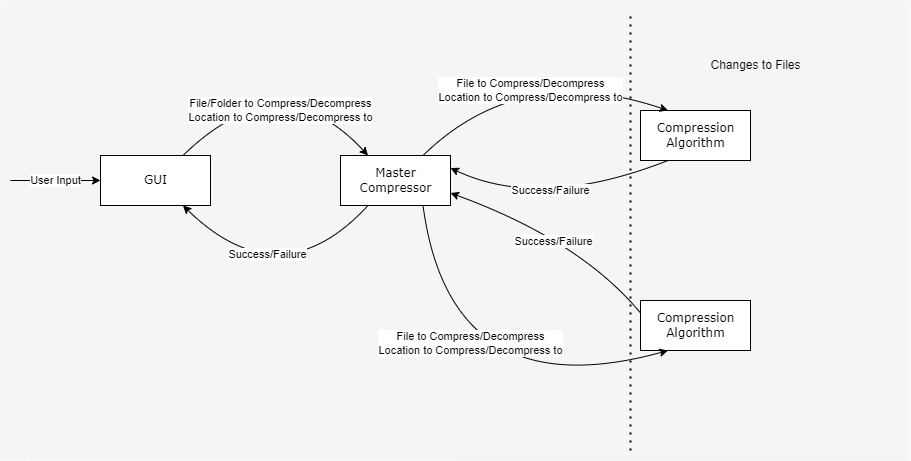

The diagram above was exported from draw.io. Its source (the exported page's mxGraphModel, read from the mxfile embedded in the PNG):
<mxGraphModel dx="1038" dy="539" grid="1" gridSize="10" guides="1" tooltips="1" connect="1" arrows="1" fold="1" page="1" pageScale="1" pageWidth="1100" pageHeight="850" background="none" math="0" shadow="0">
  <root>
    <mxCell id="0" />
    <mxCell id="1" parent="0" />
    <mxCell id="MXj_YLNpcAtDC1EQ0Zpd-1" value="" style="rounded=0;whiteSpace=wrap;html=1;strokeColor=none;fillColor=#f5f5f5;fontColor=#333333;" parent="1" vertex="1">
      <mxGeometry x="60" width="910" height="460" as="geometry" />
    </mxCell>
    <mxCell id="39150e848f15840c-4" value="GUI" style="html=1;rounded=0;shadow=0;comic=0;labelBackgroundColor=none;strokeWidth=1;fontFamily=Verdana;fontSize=12;align=center;" parent="1" vertex="1">
      <mxGeometry x="160" y="155" width="110" height="50" as="geometry" />
    </mxCell>
    <mxCell id="kt-uvS14YlQVZAX-d8dn-2" value="Master&lt;br&gt;Compressor" style="html=1;rounded=0;shadow=0;comic=0;labelBackgroundColor=none;strokeWidth=1;fontFamily=Verdana;fontSize=12;align=center;" parent="1" vertex="1">
      <mxGeometry x="400" y="155" width="110" height="50" as="geometry" />
    </mxCell>
    <mxCell id="kt-uvS14YlQVZAX-d8dn-3" value="Compression&lt;br&gt;Algorithm" style="html=1;rounded=0;shadow=0;comic=0;labelBackgroundColor=none;strokeWidth=1;fontFamily=Verdana;fontSize=12;align=center;" parent="1" vertex="1">
      <mxGeometry x="700" y="110" width="110" height="50" as="geometry" />
    </mxCell>
    <mxCell id="kt-uvS14YlQVZAX-d8dn-4" value="File/Folder to Compress/Decompress&lt;br&gt;Location to Compress/Decompress to" style="curved=1;endArrow=classic;html=1;rounded=0;entryX=0.25;entryY=0;entryDx=0;entryDy=0;exitX=0.75;exitY=0;exitDx=0;exitDy=0;" parent="1" source="39150e848f15840c-4" target="kt-uvS14YlQVZAX-d8dn-2" edge="1">
      <mxGeometry x="0.3036" y="-34" width="50" height="50" relative="1" as="geometry">
        <mxPoint x="200" y="110" as="sourcePoint" />
        <mxPoint x="550" y="240" as="targetPoint" />
        <Array as="points">
          <mxPoint x="340" y="60" />
        </Array>
        <mxPoint as="offset" />
      </mxGeometry>
    </mxCell>
    <mxCell id="kt-uvS14YlQVZAX-d8dn-6" value="" style="curved=1;endArrow=classic;html=1;rounded=0;entryX=0.75;entryY=1;entryDx=0;entryDy=0;exitX=0.25;exitY=1;exitDx=0;exitDy=0;" parent="1" source="kt-uvS14YlQVZAX-d8dn-2" target="39150e848f15840c-4" edge="1">
      <mxGeometry width="50" height="50" relative="1" as="geometry">
        <mxPoint x="260" y="285" as="sourcePoint" />
        <mxPoint x="417.5" y="285" as="targetPoint" />
        <Array as="points">
          <mxPoint x="340" y="300" />
        </Array>
      </mxGeometry>
    </mxCell>
    <mxCell id="kt-uvS14YlQVZAX-d8dn-12" value="Success/Failure" style="edgeLabel;html=1;align=center;verticalAlign=middle;resizable=0;points=[];" parent="kt-uvS14YlQVZAX-d8dn-6" vertex="1" connectable="0">
      <mxGeometry x="0.2881" y="-24" relative="1" as="geometry">
        <mxPoint as="offset" />
      </mxGeometry>
    </mxCell>
    <mxCell id="kt-uvS14YlQVZAX-d8dn-7" value="Success/Failure" style="curved=1;endArrow=classic;html=1;rounded=0;entryX=1;entryY=0.25;entryDx=0;entryDy=0;exitX=0.25;exitY=1;exitDx=0;exitDy=0;" parent="1" source="kt-uvS14YlQVZAX-d8dn-3" target="kt-uvS14YlQVZAX-d8dn-2" edge="1">
      <mxGeometry x="0.0178" y="-15" width="50" height="50" relative="1" as="geometry">
        <mxPoint x="655" y="230" as="sourcePoint" />
        <mxPoint x="470" y="230" as="targetPoint" />
        <Array as="points">
          <mxPoint x="600" y="210" />
        </Array>
        <mxPoint as="offset" />
      </mxGeometry>
    </mxCell>
    <mxCell id="kt-uvS14YlQVZAX-d8dn-10" value="File to Compress/Decompress&lt;br&gt;Location to Compress/Decompress to" style="curved=1;endArrow=classic;html=1;rounded=0;entryX=0.25;entryY=0;entryDx=0;entryDy=0;exitX=0.75;exitY=0;exitDx=0;exitDy=0;" parent="1" source="kt-uvS14YlQVZAX-d8dn-2" target="kt-uvS14YlQVZAX-d8dn-3" edge="1">
      <mxGeometry x="0.0637" y="-25" width="50" height="50" relative="1" as="geometry">
        <mxPoint x="480" y="145" as="sourcePoint" />
        <mxPoint x="665" y="145" as="targetPoint" />
        <Array as="points">
          <mxPoint x="580" y="60" />
        </Array>
        <mxPoint as="offset" />
      </mxGeometry>
    </mxCell>
    <mxCell id="kt-uvS14YlQVZAX-d8dn-11" value="Compression&lt;br&gt;Algorithm" style="html=1;rounded=0;shadow=0;comic=0;labelBackgroundColor=none;strokeWidth=1;fontFamily=Verdana;fontSize=12;align=center;" parent="1" vertex="1">
      <mxGeometry x="700" y="300" width="110" height="50" as="geometry" />
    </mxCell>
    <mxCell id="kt-uvS14YlQVZAX-d8dn-13" value="File to Compress/Decompress&lt;br&gt;Location to Compress/Decompress to" style="curved=1;endArrow=classic;html=1;rounded=0;entryX=0.25;entryY=1;entryDx=0;entryDy=0;exitX=0.75;exitY=1;exitDx=0;exitDy=0;" parent="1" source="kt-uvS14YlQVZAX-d8dn-2" target="kt-uvS14YlQVZAX-d8dn-11" edge="1">
      <mxGeometry x="-0.3373" y="29" width="50" height="50" relative="1" as="geometry">
        <mxPoint x="480" y="385" as="sourcePoint" />
        <mxPoint x="725" y="340" as="targetPoint" />
        <Array as="points">
          <mxPoint x="510" y="410" />
        </Array>
        <mxPoint as="offset" />
      </mxGeometry>
    </mxCell>
    <mxCell id="kt-uvS14YlQVZAX-d8dn-17" value="Success/Failure" style="curved=1;endArrow=classic;html=1;rounded=0;entryX=1;entryY=0.75;entryDx=0;entryDy=0;exitX=0;exitY=0.25;exitDx=0;exitDy=0;" parent="1" source="kt-uvS14YlQVZAX-d8dn-11" target="kt-uvS14YlQVZAX-d8dn-2" edge="1">
      <mxGeometry x="0.0266" y="10" width="50" height="50" relative="1" as="geometry">
        <mxPoint x="737.5" y="220" as="sourcePoint" />
        <mxPoint x="520" y="227.5" as="targetPoint" />
        <Array as="points">
          <mxPoint x="640" y="240" />
        </Array>
        <mxPoint as="offset" />
      </mxGeometry>
    </mxCell>
    <mxCell id="kt-uvS14YlQVZAX-d8dn-18" value="User Input" style="endArrow=classic;html=1;rounded=0;entryX=0;entryY=0.5;entryDx=0;entryDy=0;" parent="1" target="39150e848f15840c-4" edge="1">
      <mxGeometry width="50" height="50" relative="1" as="geometry">
        <mxPoint x="70" y="180" as="sourcePoint" />
        <mxPoint x="120" y="170" as="targetPoint" />
      </mxGeometry>
    </mxCell>
    <mxCell id="wpVfcbMufeztpJPCe3Hx-1" value="" style="endArrow=none;dashed=1;html=1;dashPattern=1 3;strokeWidth=2;rounded=0;" parent="1" edge="1">
      <mxGeometry width="50" height="50" relative="1" as="geometry">
        <mxPoint x="690" y="450" as="sourcePoint" />
        <mxPoint x="690" y="10" as="targetPoint" />
      </mxGeometry>
    </mxCell>
    <mxCell id="wpVfcbMufeztpJPCe3Hx-2" value="Changes to Files" style="text;html=1;align=center;verticalAlign=middle;resizable=0;points=[];autosize=1;strokeColor=none;fillColor=none;" parent="1" vertex="1">
      <mxGeometry x="760" y="50" width="110" height="30" as="geometry" />
    </mxCell>
  </root>
</mxGraphModel>